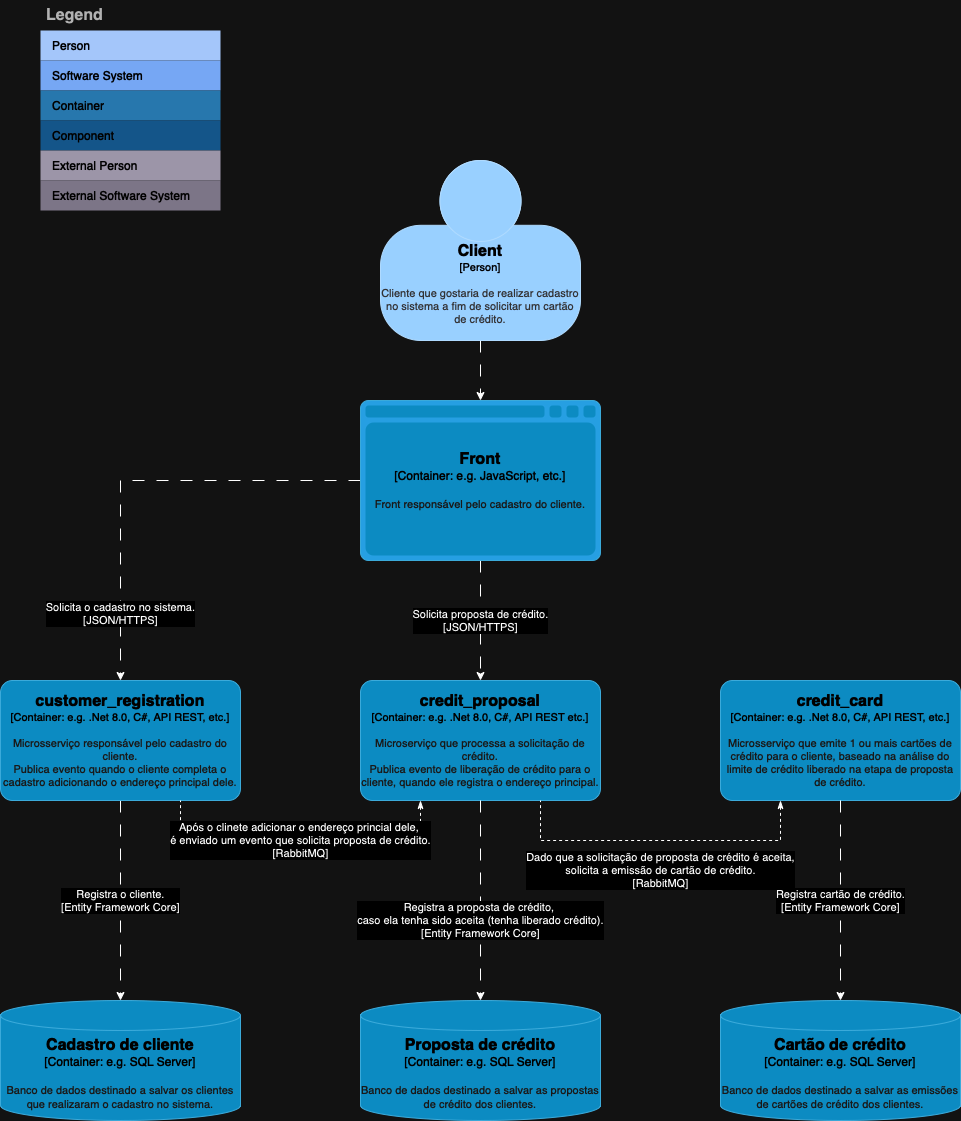

The diagram above was exported from draw.io. Its source (the exported page's mxGraphModel, read from the mxfile embedded in the PNG):
<mxGraphModel dx="1434" dy="827" grid="1" gridSize="10" guides="1" tooltips="1" connect="1" arrows="1" fold="1" page="1" pageScale="1" pageWidth="827" pageHeight="1169" math="0" shadow="0">
  <root>
    <mxCell id="0" />
    <mxCell id="1" parent="0" />
    <mxCell id="vdQ-qDzDnBZxrOfh6qPA-1" value="Legend" style="shape=table;startSize=30;container=1;collapsible=0;childLayout=tableLayout;fontSize=16;align=left;verticalAlign=top;fillColor=none;strokeColor=none;fontColor=#4D4D4D;fontStyle=1;spacingLeft=6;spacing=0;resizable=0;" vertex="1" parent="1">
      <mxGeometry x="40" y="40" width="180" height="210" as="geometry" />
    </mxCell>
    <mxCell id="vdQ-qDzDnBZxrOfh6qPA-2" value="" style="shape=tableRow;horizontal=0;startSize=0;swimlaneHead=0;swimlaneBody=0;strokeColor=inherit;top=0;left=0;bottom=0;right=0;collapsible=0;dropTarget=0;fillColor=none;points=[[0,0.5],[1,0.5]];portConstraint=eastwest;fontSize=12;" vertex="1" parent="vdQ-qDzDnBZxrOfh6qPA-1">
      <mxGeometry y="30" width="180" height="30" as="geometry" />
    </mxCell>
    <mxCell id="vdQ-qDzDnBZxrOfh6qPA-3" value="Person" style="shape=partialRectangle;html=1;whiteSpace=wrap;connectable=0;strokeColor=inherit;overflow=hidden;fillColor=#1E4074;top=0;left=0;bottom=0;right=0;pointerEvents=1;fontSize=12;align=left;fontColor=#FFFFFF;gradientColor=none;spacingLeft=10;spacingRight=4;" vertex="1" parent="vdQ-qDzDnBZxrOfh6qPA-2">
      <mxGeometry width="180" height="30" as="geometry">
        <mxRectangle width="180" height="30" as="alternateBounds" />
      </mxGeometry>
    </mxCell>
    <mxCell id="vdQ-qDzDnBZxrOfh6qPA-4" value="" style="shape=tableRow;horizontal=0;startSize=0;swimlaneHead=0;swimlaneBody=0;strokeColor=inherit;top=0;left=0;bottom=0;right=0;collapsible=0;dropTarget=0;fillColor=none;points=[[0,0.5],[1,0.5]];portConstraint=eastwest;fontSize=12;" vertex="1" parent="vdQ-qDzDnBZxrOfh6qPA-1">
      <mxGeometry y="60" width="180" height="30" as="geometry" />
    </mxCell>
    <mxCell id="vdQ-qDzDnBZxrOfh6qPA-5" value="Software System" style="shape=partialRectangle;html=1;whiteSpace=wrap;connectable=0;strokeColor=inherit;overflow=hidden;fillColor=#3162AF;top=0;left=0;bottom=0;right=0;pointerEvents=1;fontSize=12;align=left;fontColor=#FFFFFF;gradientColor=none;spacingLeft=10;spacingRight=4;" vertex="1" parent="vdQ-qDzDnBZxrOfh6qPA-4">
      <mxGeometry width="180" height="30" as="geometry">
        <mxRectangle width="180" height="30" as="alternateBounds" />
      </mxGeometry>
    </mxCell>
    <mxCell id="vdQ-qDzDnBZxrOfh6qPA-6" value="" style="shape=tableRow;horizontal=0;startSize=0;swimlaneHead=0;swimlaneBody=0;strokeColor=inherit;top=0;left=0;bottom=0;right=0;collapsible=0;dropTarget=0;fillColor=none;points=[[0,0.5],[1,0.5]];portConstraint=eastwest;fontSize=12;" vertex="1" parent="vdQ-qDzDnBZxrOfh6qPA-1">
      <mxGeometry y="90" width="180" height="30" as="geometry" />
    </mxCell>
    <mxCell id="vdQ-qDzDnBZxrOfh6qPA-7" value="Container" style="shape=partialRectangle;html=1;whiteSpace=wrap;connectable=0;strokeColor=inherit;overflow=hidden;fillColor=#52a2d8;top=0;left=0;bottom=0;right=0;pointerEvents=1;fontSize=12;align=left;fontColor=#FFFFFF;gradientColor=none;spacingLeft=10;spacingRight=4;" vertex="1" parent="vdQ-qDzDnBZxrOfh6qPA-6">
      <mxGeometry width="180" height="30" as="geometry">
        <mxRectangle width="180" height="30" as="alternateBounds" />
      </mxGeometry>
    </mxCell>
    <mxCell id="vdQ-qDzDnBZxrOfh6qPA-8" value="" style="shape=tableRow;horizontal=0;startSize=0;swimlaneHead=0;swimlaneBody=0;strokeColor=inherit;top=0;left=0;bottom=0;right=0;collapsible=0;dropTarget=0;fillColor=none;points=[[0,0.5],[1,0.5]];portConstraint=eastwest;fontSize=12;" vertex="1" parent="vdQ-qDzDnBZxrOfh6qPA-1">
      <mxGeometry y="120" width="180" height="30" as="geometry" />
    </mxCell>
    <mxCell id="vdQ-qDzDnBZxrOfh6qPA-9" value="Component" style="shape=partialRectangle;html=1;whiteSpace=wrap;connectable=0;strokeColor=inherit;overflow=hidden;fillColor=#7dbef2;top=0;left=0;bottom=0;right=0;pointerEvents=1;fontSize=12;align=left;fontColor=#FFFFFF;gradientColor=none;spacingLeft=10;spacingRight=4;" vertex="1" parent="vdQ-qDzDnBZxrOfh6qPA-8">
      <mxGeometry width="180" height="30" as="geometry">
        <mxRectangle width="180" height="30" as="alternateBounds" />
      </mxGeometry>
    </mxCell>
    <mxCell id="vdQ-qDzDnBZxrOfh6qPA-10" value="" style="shape=tableRow;horizontal=0;startSize=0;swimlaneHead=0;swimlaneBody=0;strokeColor=inherit;top=0;left=0;bottom=0;right=0;collapsible=0;dropTarget=0;fillColor=none;points=[[0,0.5],[1,0.5]];portConstraint=eastwest;fontSize=12;" vertex="1" parent="vdQ-qDzDnBZxrOfh6qPA-1">
      <mxGeometry y="150" width="180" height="30" as="geometry" />
    </mxCell>
    <mxCell id="vdQ-qDzDnBZxrOfh6qPA-11" value="External Person" style="shape=partialRectangle;html=1;whiteSpace=wrap;connectable=0;strokeColor=inherit;overflow=hidden;fillColor=#6b6477;top=0;left=0;bottom=0;right=0;pointerEvents=1;fontSize=12;align=left;fontColor=#FFFFFF;gradientColor=none;spacingLeft=10;spacingRight=4;" vertex="1" parent="vdQ-qDzDnBZxrOfh6qPA-10">
      <mxGeometry width="180" height="30" as="geometry">
        <mxRectangle width="180" height="30" as="alternateBounds" />
      </mxGeometry>
    </mxCell>
    <mxCell id="vdQ-qDzDnBZxrOfh6qPA-12" value="" style="shape=tableRow;horizontal=0;startSize=0;swimlaneHead=0;swimlaneBody=0;strokeColor=inherit;top=0;left=0;bottom=0;right=0;collapsible=0;dropTarget=0;fillColor=none;points=[[0,0.5],[1,0.5]];portConstraint=eastwest;fontSize=12;" vertex="1" parent="vdQ-qDzDnBZxrOfh6qPA-1">
      <mxGeometry y="180" width="180" height="30" as="geometry" />
    </mxCell>
    <mxCell id="vdQ-qDzDnBZxrOfh6qPA-13" value="External Software System" style="shape=partialRectangle;html=1;whiteSpace=wrap;connectable=0;strokeColor=inherit;overflow=hidden;fillColor=#8b8496;top=0;left=0;bottom=0;right=0;pointerEvents=1;fontSize=12;align=left;fontColor=#FFFFFF;gradientColor=none;spacingLeft=10;spacingRight=4;" vertex="1" parent="vdQ-qDzDnBZxrOfh6qPA-12">
      <mxGeometry width="180" height="30" as="geometry">
        <mxRectangle width="180" height="30" as="alternateBounds" />
      </mxGeometry>
    </mxCell>
    <mxCell id="vdQ-qDzDnBZxrOfh6qPA-17" style="edgeStyle=orthogonalEdgeStyle;rounded=0;orthogonalLoop=1;jettySize=auto;html=1;dashed=1;dashPattern=12 12;entryX=0.5;entryY=0;entryDx=0;entryDy=0;entryPerimeter=0;" edge="1" parent="1" source="vdQ-qDzDnBZxrOfh6qPA-15" target="vdQ-qDzDnBZxrOfh6qPA-20">
      <mxGeometry relative="1" as="geometry">
        <mxPoint x="480" y="440" as="targetPoint" />
      </mxGeometry>
    </mxCell>
    <object placeholders="1" c4Name="Client" c4Type="Person" c4Description="Cliente que gostaria de realizar cadastro no sistema a fim de solicitar um cartão de crédito." label="&lt;font style=&quot;font-size: 16px&quot;&gt;&lt;b&gt;%c4Name%&lt;/b&gt;&lt;/font&gt;&lt;div&gt;[%c4Type%]&lt;/div&gt;&lt;br&gt;&lt;div&gt;&lt;font style=&quot;font-size: 11px&quot;&gt;&lt;font color=&quot;#cccccc&quot;&gt;%c4Description%&lt;/font&gt;&lt;/div&gt;" id="vdQ-qDzDnBZxrOfh6qPA-15">
      <mxCell style="html=1;fontSize=11;dashed=0;whiteSpace=wrap;fillColor=#083F75;strokeColor=#06315C;fontColor=#ffffff;shape=mxgraph.c4.person2;align=center;metaEdit=1;points=[[0.5,0,0],[1,0.5,0],[1,0.75,0],[0.75,1,0],[0.5,1,0],[0.25,1,0],[0,0.75,0],[0,0.5,0]];resizable=0;" vertex="1" parent="1">
        <mxGeometry x="380" y="200" width="200" height="180" as="geometry" />
      </mxCell>
    </object>
    <mxCell id="vdQ-qDzDnBZxrOfh6qPA-19" value="Solicita o cadastro no sistema.&lt;div&gt;[JSON/HTTPS]&lt;/div&gt;" style="edgeStyle=orthogonalEdgeStyle;rounded=0;orthogonalLoop=1;jettySize=auto;html=1;dashed=1;dashPattern=12 12;exitX=0;exitY=0.5;exitDx=0;exitDy=0;exitPerimeter=0;entryX=0.5;entryY=0;entryDx=0;entryDy=0;entryPerimeter=0;" edge="1" parent="1" source="vdQ-qDzDnBZxrOfh6qPA-20" target="vdQ-qDzDnBZxrOfh6qPA-22">
      <mxGeometry x="0.6957" relative="1" as="geometry">
        <mxPoint x="414" y="560" as="sourcePoint" />
        <mxPoint as="offset" />
      </mxGeometry>
    </mxCell>
    <object placeholders="1" c4Name="credit_proposal" c4Type="Container" c4Technology="e.g. .Net 8.0, C#, API REST etc." c4Description="Microserviço que processa a solicitação de crédito.&#10;Publica evento de liberação de crédito para o cliente, quando ele registra o endereço principal." label="&lt;font style=&quot;font-size: 16px&quot;&gt;&lt;b&gt;%c4Name%&lt;/b&gt;&lt;/font&gt;&lt;div&gt;[%c4Type%: %c4Technology%]&lt;/div&gt;&lt;br&gt;&lt;div&gt;&lt;font style=&quot;font-size: 11px&quot;&gt;&lt;font color=&quot;#E6E6E6&quot;&gt;%c4Description%&lt;/font&gt;&lt;/div&gt;" id="vdQ-qDzDnBZxrOfh6qPA-18">
      <mxCell style="rounded=1;whiteSpace=wrap;html=1;fontSize=11;labelBackgroundColor=none;fillColor=#23A2D9;fontColor=#ffffff;align=center;arcSize=10;strokeColor=#0E7DAD;metaEdit=1;resizable=0;points=[[0.25,0,0],[0.5,0,0],[0.75,0,0],[1,0.25,0],[1,0.5,0],[1,0.75,0],[0.75,1,0],[0.5,1,0],[0.25,1,0],[0,0.75,0],[0,0.5,0],[0,0.25,0]];" vertex="1" parent="1">
        <mxGeometry x="360" y="720" width="240" height="120" as="geometry" />
      </mxCell>
    </object>
    <mxCell id="vdQ-qDzDnBZxrOfh6qPA-34" value="Solicita proposta de crédito.&lt;div&gt;[JSON/HTTPS]&lt;/div&gt;" style="edgeStyle=orthogonalEdgeStyle;rounded=0;orthogonalLoop=1;jettySize=auto;html=1;dashed=1;dashPattern=12 12;" edge="1" parent="1" source="vdQ-qDzDnBZxrOfh6qPA-20" target="vdQ-qDzDnBZxrOfh6qPA-18">
      <mxGeometry relative="1" as="geometry" />
    </mxCell>
    <object placeholders="1" c4Name="Front" c4Type="Container" c4Technology="e.g. JavaScript, etc." c4Description="Front responsável pelo cadastro do cliente." label="&lt;font style=&quot;font-size: 16px&quot;&gt;&lt;b&gt;%c4Name%&lt;/b&gt;&lt;/font&gt;&lt;div&gt;[%c4Type%:&amp;nbsp;%c4Technology%]&lt;/div&gt;&lt;br&gt;&lt;div&gt;&lt;font style=&quot;font-size: 11px&quot;&gt;&lt;font color=&quot;#E6E6E6&quot;&gt;%c4Description%&lt;/font&gt;&lt;/div&gt;" id="vdQ-qDzDnBZxrOfh6qPA-20">
      <mxCell style="shape=mxgraph.c4.webBrowserContainer2;whiteSpace=wrap;html=1;boundedLbl=1;rounded=0;labelBackgroundColor=none;strokeColor=#118ACD;fillColor=#23A2D9;strokeColor=#118ACD;strokeColor2=#0E7DAD;fontSize=12;fontColor=#ffffff;align=center;metaEdit=1;points=[[0.5,0,0],[1,0.25,0],[1,0.5,0],[1,0.75,0],[0.5,1,0],[0,0.75,0],[0,0.5,0],[0,0.25,0]];resizable=0;" vertex="1" parent="1">
        <mxGeometry x="360" y="440" width="240" height="160" as="geometry" />
      </mxCell>
    </object>
    <object placeholders="1" c4Name="credit_card" c4Type="Container" c4Technology="e.g. .Net 8.0, C#, API REST, etc." c4Description="Microsserviço que emite 1 ou mais cartões de crédito para o cliente, baseado na análise do limite de crédito liberado na etapa de proposta de crédito." label="&lt;font style=&quot;font-size: 16px&quot;&gt;&lt;b&gt;%c4Name%&lt;/b&gt;&lt;/font&gt;&lt;div&gt;[%c4Type%: %c4Technology%]&lt;/div&gt;&lt;br&gt;&lt;div&gt;&lt;font style=&quot;font-size: 11px&quot;&gt;&lt;font color=&quot;#E6E6E6&quot;&gt;%c4Description%&lt;/font&gt;&lt;/div&gt;" id="vdQ-qDzDnBZxrOfh6qPA-21">
      <mxCell style="rounded=1;whiteSpace=wrap;html=1;fontSize=11;labelBackgroundColor=none;fillColor=#23A2D9;fontColor=#ffffff;align=center;arcSize=10;strokeColor=#0E7DAD;metaEdit=1;resizable=0;points=[[0.25,0,0],[0.5,0,0],[0.75,0,0],[1,0.25,0],[1,0.5,0],[1,0.75,0],[0.75,1,0],[0.5,1,0],[0.25,1,0],[0,0.75,0],[0,0.5,0],[0,0.25,0]];" vertex="1" parent="1">
        <mxGeometry x="720" y="720" width="240" height="120" as="geometry" />
      </mxCell>
    </object>
    <mxCell id="vdQ-qDzDnBZxrOfh6qPA-27" value="Registra o cliente.&lt;div&gt;[Entity Framework Core]&lt;/div&gt;" style="edgeStyle=orthogonalEdgeStyle;rounded=0;orthogonalLoop=1;jettySize=auto;html=1;dashed=1;dashPattern=12 12;" edge="1" parent="1" source="vdQ-qDzDnBZxrOfh6qPA-22" target="vdQ-qDzDnBZxrOfh6qPA-24">
      <mxGeometry relative="1" as="geometry" />
    </mxCell>
    <object placeholders="1" c4Name="customer_registration" c4Type="Container" c4Technology="e.g. .Net 8.0, C#, API REST, etc." c4Description="Microsserviço responsável pelo cadastro do cliente.&#10;Publica evento quando o cliente completa o cadastro adicionando o endereço principal dele." label="&lt;font style=&quot;font-size: 16px&quot;&gt;&lt;b&gt;%c4Name%&lt;/b&gt;&lt;/font&gt;&lt;div&gt;[%c4Type%: %c4Technology%]&lt;/div&gt;&lt;br&gt;&lt;div&gt;&lt;font style=&quot;font-size: 11px&quot;&gt;&lt;font color=&quot;#E6E6E6&quot;&gt;%c4Description%&lt;/font&gt;&lt;/div&gt;" id="vdQ-qDzDnBZxrOfh6qPA-22">
      <mxCell style="rounded=1;whiteSpace=wrap;html=1;fontSize=11;labelBackgroundColor=none;fillColor=#23A2D9;fontColor=#ffffff;align=center;arcSize=10;strokeColor=#0E7DAD;metaEdit=1;resizable=0;points=[[0.25,0,0],[0.5,0,0],[0.75,0,0],[1,0.25,0],[1,0.5,0],[1,0.75,0],[0.75,1,0],[0.5,1,0],[0.25,1,0],[0,0.75,0],[0,0.5,0],[0,0.25,0]];" vertex="1" parent="1">
        <mxGeometry y="720" width="240" height="120" as="geometry" />
      </mxCell>
    </object>
    <object placeholders="1" c4Name="Cadastro de cliente" c4Type="Container" c4Technology="e.g. SQL Server" c4Description="Banco de dados destinado a salvar os clientes que realizaram o cadastro no sistema." label="&lt;font style=&quot;font-size: 16px&quot;&gt;&lt;b&gt;%c4Name%&lt;/b&gt;&lt;/font&gt;&lt;div&gt;[%c4Type%:&amp;nbsp;%c4Technology%]&lt;/div&gt;&lt;br&gt;&lt;div&gt;&lt;font style=&quot;font-size: 11px&quot;&gt;&lt;font color=&quot;#E6E6E6&quot;&gt;%c4Description%&lt;/font&gt;&lt;/div&gt;" id="vdQ-qDzDnBZxrOfh6qPA-24">
      <mxCell style="shape=cylinder3;size=15;whiteSpace=wrap;html=1;boundedLbl=1;rounded=0;labelBackgroundColor=none;fillColor=#23A2D9;fontSize=12;fontColor=#ffffff;align=center;strokeColor=#0E7DAD;metaEdit=1;points=[[0.5,0,0],[1,0.25,0],[1,0.5,0],[1,0.75,0],[0.5,1,0],[0,0.75,0],[0,0.5,0],[0,0.25,0]];resizable=0;" vertex="1" parent="1">
        <mxGeometry y="1040" width="240" height="120" as="geometry" />
      </mxCell>
    </object>
    <object placeholders="1" c4Name="Proposta de crédito" c4Type="Container" c4Technology="e.g. SQL Server" c4Description="Banco de dados destinado a salvar as propostas de crédito dos clientes." label="&lt;font style=&quot;font-size: 16px&quot;&gt;&lt;b&gt;%c4Name%&lt;/b&gt;&lt;/font&gt;&lt;div&gt;[%c4Type%:&amp;nbsp;%c4Technology%]&lt;/div&gt;&lt;br&gt;&lt;div&gt;&lt;font style=&quot;font-size: 11px&quot;&gt;&lt;font color=&quot;#E6E6E6&quot;&gt;%c4Description%&lt;/font&gt;&lt;/div&gt;" id="vdQ-qDzDnBZxrOfh6qPA-25">
      <mxCell style="shape=cylinder3;size=15;whiteSpace=wrap;html=1;boundedLbl=1;rounded=0;labelBackgroundColor=none;fillColor=#23A2D9;fontSize=12;fontColor=#ffffff;align=center;strokeColor=#0E7DAD;metaEdit=1;points=[[0.5,0,0],[1,0.25,0],[1,0.5,0],[1,0.75,0],[0.5,1,0],[0,0.75,0],[0,0.5,0],[0,0.25,0]];resizable=0;" vertex="1" parent="1">
        <mxGeometry x="360" y="1040" width="240" height="120" as="geometry" />
      </mxCell>
    </object>
    <object placeholders="1" c4Name="Cartão de crédito" c4Type="Container" c4Technology="e.g. SQL Server" c4Description="Banco de dados destinado a salvar as emissões de cartões de crédito dos clientes." label="&lt;font style=&quot;font-size: 16px&quot;&gt;&lt;b&gt;%c4Name%&lt;/b&gt;&lt;/font&gt;&lt;div&gt;[%c4Type%:&amp;nbsp;%c4Technology%]&lt;/div&gt;&lt;br&gt;&lt;div&gt;&lt;font style=&quot;font-size: 11px&quot;&gt;&lt;font color=&quot;#E6E6E6&quot;&gt;%c4Description%&lt;/font&gt;&lt;/div&gt;" id="vdQ-qDzDnBZxrOfh6qPA-26">
      <mxCell style="shape=cylinder3;size=15;whiteSpace=wrap;html=1;boundedLbl=1;rounded=0;labelBackgroundColor=none;fillColor=#23A2D9;fontSize=12;fontColor=#ffffff;align=center;strokeColor=#0E7DAD;metaEdit=1;points=[[0.5,0,0],[1,0.25,0],[1,0.5,0],[1,0.75,0],[0.5,1,0],[0,0.75,0],[0,0.5,0],[0,0.25,0]];resizable=0;" vertex="1" parent="1">
        <mxGeometry x="720" y="1040" width="240" height="120" as="geometry" />
      </mxCell>
    </object>
    <mxCell id="vdQ-qDzDnBZxrOfh6qPA-29" value="Após o clinete adicionar o endereço princial dele,&amp;nbsp;&lt;div&gt;é enviado um evento que solicita proposta de crédito.&lt;/div&gt;&lt;div&gt;[RabbitMQ]&lt;/div&gt;" style="edgeStyle=orthogonalEdgeStyle;rounded=0;orthogonalLoop=1;jettySize=auto;html=1;exitX=0.25;exitY=1;exitDx=0;exitDy=0;exitPerimeter=0;entryX=0.75;entryY=1;entryDx=0;entryDy=0;entryPerimeter=0;dashed=1;endArrow=none;endFill=0;startArrow=classicThin;startFill=1;" edge="1" parent="1" source="vdQ-qDzDnBZxrOfh6qPA-18" target="vdQ-qDzDnBZxrOfh6qPA-22">
      <mxGeometry relative="1" as="geometry">
        <Array as="points">
          <mxPoint x="354" y="880" />
          <mxPoint x="200" y="880" />
        </Array>
      </mxGeometry>
    </mxCell>
    <mxCell id="vdQ-qDzDnBZxrOfh6qPA-30" value="Registra a proposta de crédito,&amp;nbsp;&lt;div&gt;caso ela tenha sido aceita (tenha liberado crédito).&lt;div&gt;[Entity Framework Core]&lt;/div&gt;&lt;/div&gt;" style="edgeStyle=orthogonalEdgeStyle;rounded=0;orthogonalLoop=1;jettySize=auto;html=1;dashed=1;dashPattern=12 12;exitX=0.5;exitY=1;exitDx=0;exitDy=0;exitPerimeter=0;entryX=0.5;entryY=0;entryDx=0;entryDy=0;entryPerimeter=0;" edge="1" parent="1" source="vdQ-qDzDnBZxrOfh6qPA-18" target="vdQ-qDzDnBZxrOfh6qPA-25">
      <mxGeometry x="0.2" relative="1" as="geometry">
        <mxPoint x="130" y="830" as="sourcePoint" />
        <mxPoint x="130" y="980" as="targetPoint" />
        <mxPoint as="offset" />
      </mxGeometry>
    </mxCell>
    <mxCell id="vdQ-qDzDnBZxrOfh6qPA-32" value="Dado que a solicitação de proposta de crédito é aceita,&lt;div&gt;solicita a emissão de cartão de crédito.&lt;/div&gt;&lt;div&gt;[RabbitMQ]&lt;/div&gt;" style="edgeStyle=orthogonalEdgeStyle;rounded=0;orthogonalLoop=1;jettySize=auto;html=1;exitX=0.25;exitY=1;exitDx=0;exitDy=0;exitPerimeter=0;dashed=1;endArrow=none;endFill=0;startArrow=classicThin;startFill=1;entryX=0.75;entryY=1;entryDx=0;entryDy=0;entryPerimeter=0;fillColor=none;" edge="1" parent="1" source="vdQ-qDzDnBZxrOfh6qPA-21" target="vdQ-qDzDnBZxrOfh6qPA-18">
      <mxGeometry y="30" relative="1" as="geometry">
        <mxPoint x="430" y="850" as="sourcePoint" />
        <mxPoint x="8" y="960" as="targetPoint" />
        <Array as="points">
          <mxPoint x="780" y="880" />
          <mxPoint x="540" y="880" />
        </Array>
        <mxPoint as="offset" />
      </mxGeometry>
    </mxCell>
    <mxCell id="vdQ-qDzDnBZxrOfh6qPA-33" value="Registra cartão de crédito.&lt;div&gt;[Entity Framework Core]&lt;/div&gt;" style="edgeStyle=orthogonalEdgeStyle;rounded=0;orthogonalLoop=1;jettySize=auto;html=1;dashed=1;dashPattern=12 12;exitX=0.5;exitY=1;exitDx=0;exitDy=0;exitPerimeter=0;" edge="1" parent="1" source="vdQ-qDzDnBZxrOfh6qPA-21" target="vdQ-qDzDnBZxrOfh6qPA-26">
      <mxGeometry relative="1" as="geometry">
        <mxPoint x="890" y="870" as="sourcePoint" />
        <mxPoint x="490" y="980" as="targetPoint" />
      </mxGeometry>
    </mxCell>
  </root>
</mxGraphModel>